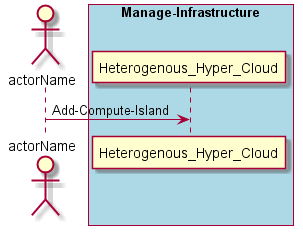

The diagram above was rendered by PlantUML. Its source (embedded in the PNG):
@startuml
Actor "actorName" as A

box "Manage-Infrastructure" #lightblue
participant "Heterogenous_Hyper_Cloud" as S
A -> S : Add-Compute-Island
end box

@enduml